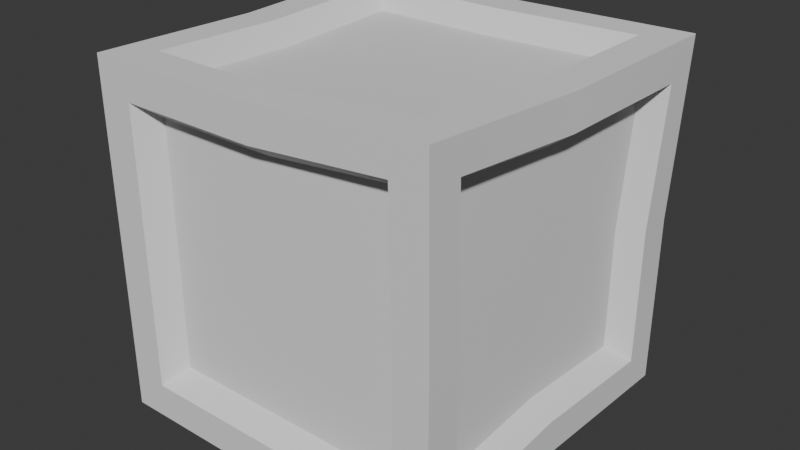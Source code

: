 # Source: caja.blend  (saved by Blender 4.3.34; exported with 4.5.12 LTS)
import bpy
from mathutils import Matrix  # noqa: F401  (used for matrix-valued properties, if any)

bpy.ops.wm.read_factory_settings(use_empty=True)
scene = bpy.context.scene
scene.name = 'Scene'

# ---- collections
col_collection = bpy.data.collections.new('Collection'); scene.collection.children.link(col_collection)

# ---- node groups
ng_smooth_by_angle = bpy.data.node_groups.new('Smooth by Angle', 'GeometryNodeTree')
_s = ng_smooth_by_angle.interface.new_socket(name='Mesh', in_out='OUTPUT', socket_type='NodeSocketGeometry')
_s = ng_smooth_by_angle.interface.new_socket(name='Mesh', in_out='INPUT', socket_type='NodeSocketGeometry')
_s = ng_smooth_by_angle.interface.new_socket(name='Angle', in_out='INPUT', socket_type='NodeSocketFloat')
_s.subtype = 'ANGLE'
_s.default_value = 0.5236
_s.min_value = 0.0
_s.max_value = 3.142
_s.description = 'Maximum face angle for smooth edges'
_s = ng_smooth_by_angle.interface.new_socket(name='Ignore Sharpness', in_out='INPUT', socket_type='NodeSocketBool')
_s.force_non_field = True
ng_smooth_by_angle.description = 'Set the sharpness of mesh edges based on the angle between the neighboring faces'
ng_smooth_by_angle.is_modifier = True
_N = ng_smooth_by_angle.nodes; _L = ng_smooth_by_angle.links
n0 = _N.new('GeometryNodeSetShadeSmooth'); n0.name = 'Set Shade Smooth'; n0.location = (120, -80)
n0.domain = 'EDGE'
n1 = _N.new('GeometryNodeSetShadeSmooth'); n1.name = 'Set Shade Smooth.001'; n1.location = (300, -80)
n2 = _N.new('NodeGroupOutput'); n2.name = 'Group Output'; n2.location = (480, -80)
n3 = _N.new('GeometryNodeInputMeshEdgeAngle'); n3.name = 'Edge Angle'; n3.location = (-440, -240)
n4 = _N.new('NodeGroupInput'); n4.name = 'Group Input'; n4.location = (-80, -80)
n5 = _N.new('GeometryNodeInputEdgeSmooth'); n5.name = 'Is Edge Smooth'; n5.location = (-260, -120)
n6 = _N.new('GeometryNodeInputShadeSmooth'); n6.name = 'Is Shade Smooth'; n6.location = (-440, -397)
n7 = _N.new('FunctionNodeCompare'); n7.name = 'Compare'; n7.location = (-260, -260)
n7.operation = 'LESS_EQUAL'
n7.inputs[6].default_value = (0.0, 0.0, 0.0, 0.0)
n7.inputs[7].default_value = (0.0, 0.0, 0.0, 0.0)
n8 = _N.new('FunctionNodeBooleanMath'); n8.name = 'Boolean Math.001'; n8.location = (-80, -260)
n9 = _N.new('NodeGroupInput'); n9.name = 'Group Input.001'; n9.location = (-440, -329)
n10 = _N.new('NodeGroupInput'); n10.name = 'Group Input.002'; n10.location = (-259, -189)
n11 = _N.new('FunctionNodeBooleanMath'); n11.name = 'Boolean Math'; n11.location = (-80, -149)
n11.operation = 'OR'
n12 = _N.new('FunctionNodeBooleanMath'); n12.name = 'Boolean Math.002'; n12.location = (-260, -380)
n12.operation = 'OR'
n13 = _N.new('NodeGroupInput'); n13.name = 'Group Input.003'; n13.location = (-440, -460)
_L.new(n3.outputs[0], n7.inputs[0])
_L.new(n1.outputs[0], n2.inputs[0])
_L.new(n9.outputs[1], n7.inputs[1])
_L.new(n7.outputs[0], n8.inputs[0])
_L.new(n4.outputs[0], n0.inputs[0])
_L.new(n0.outputs[0], n1.inputs[0])
_L.new(n8.outputs[0], n0.inputs[2])
_L.new(n10.outputs[2], n11.inputs[1])
_L.new(n5.outputs[0], n11.inputs[0])
_L.new(n11.outputs[0], n0.inputs[1])
_L.new(n13.outputs[2], n12.inputs[1])
_L.new(n6.outputs[0], n12.inputs[0])
_L.new(n12.outputs[0], n8.inputs[1])
n2.is_active_output = True

# ---- world
world_world = bpy.data.worlds.new('World'); scene.world = world_world
world_world.use_nodes = True; world_world.node_tree.nodes.clear()
_N = world_world.node_tree.nodes; _L = world_world.node_tree.links
n0 = _N.new('ShaderNodeOutputWorld'); n0.name = 'World Output'; n0.location = (300, 300)
n1 = _N.new('ShaderNodeBackground'); n1.name = 'Background'; n1.location = (10, 300)
n1.inputs[0].default_value = (0.05088, 0.05088, 0.05088, 1.0)
_L.new(n1.outputs[0], n0.inputs[0])
n0.is_active_output = True
world_world.color = (0.05088, 0.05088, 0.05088)
world_world.sun_shadow_jitter_overblur = 0.0

# ---- meshes
me_cubo = bpy.data.meshes.new('Cubo')
me_cubo.from_pydata([(-1.0, -1.0, -1.0), (-1.0, -1.0, 1.0), (-1.0, 1.0, -1.0), (-1.0, 1.0, 1.0), (1.0, -1.0, -1.0), (0.968, -0.9791, 1.06), (1.0, 1.0, -1.0), (1.045, 1.005, 1.02), (-1.0, -0.7995, -0.7995), (-1.0, -0.7995, 0.7995), (-1.0, 0.7995, 0.7995), (-1.0, 0.7995, -0.7995), (-0.7995, 1.0, -0.7995), (-0.7995, 1.0, 0.7995), (0.8442, 1.005, 0.8192), (0.7995, 1.0, -0.7995), (1.0, 0.7995, -0.7995), (1.045, 0.805, 0.8192), (0.968, -0.7786, 0.8596), (1.0, -0.7995, -0.7995), (0.7995, -1.0, -0.7995), (0.7675, -0.9791, 0.8596), (-0.7995, -1.0, 0.7995), (-0.7995, -1.0, -0.7995), (-0.7995, 0.7995, -1.0), (0.7995, 0.7995, -1.0), (0.7995, -0.7995, -1.0), (-0.7995, -0.7995, -1.0), (0.8442, 0.805, 1.02), (-0.7995, 0.7995, 1.0), (-0.7995, -0.7995, 1.0), (0.7675, -0.7786, 1.06), (-0.874, -0.7082, -0.7082), (-0.874, -0.7082, 0.7082), (-0.874, 0.7082, -0.7082), (-0.874, 0.7082, 0.7082), (-0.7082, 0.874, 0.7082), (-0.7082, 0.874, -0.7082), (0.7082, 0.874, -0.7082), (0.7529, 0.8795, 0.7279), (0.9187, 0.7137, 0.7279), (0.874, 0.7082, -0.7082), (0.874, -0.7082, -0.7082), (0.842, -0.6873, 0.7683), (0.6762, -0.8531, 0.7683), (0.7082, -0.874, -0.7082), (-0.7082, -0.874, -0.7082), (-0.7082, -0.874, 0.7082), (0.7082, 0.7082, -0.874), (-0.7082, 0.7082, -0.874), (-0.7082, -0.7082, -0.874), (0.7082, -0.7082, -0.874), (-0.7082, 0.7082, 0.874), (0.7529, 0.7137, 0.8937), (0.6762, -0.6873, 0.9341), (-0.7082, -0.7082, 0.874), (-1.0, -1.0, 0.0), (-1.0, 1.0, 0.0), (1.0, 1.0, 0.0), (1.0, -1.0, 0.0), (-1.0, -0.7995, 0.0), (-1.0, 0.7995, 0.0), (-0.7995, 1.0, 0.0), (0.7995, 1.0, 0.0), (1.0, 0.7995, 0.0), (1.0, -0.7995, 0.0), (0.7995, -1.0, 0.0), (-0.7995, -1.0, 0.0), (-0.874, -0.7082, 0.0), (-0.874, 0.7082, 0.0), (-0.7082, 0.874, 0.0), (0.7082, 0.874, 0.0), (0.874, 0.7082, 0.0), (0.874, -0.7082, 0.0), (0.7082, -0.874, 0.0), (-0.7082, -0.874, 0.0), (-0.005344, 0.9808, -0.9371), (0.0, 1.0, 1.0), (0.0, -1.0, -1.0), (0.0, -1.0, 1.0), (-0.005344, 0.9808, -0.7366), (0.0, 1.0, 0.7995), (0.0, -1.0, -0.7995), (0.0, -1.0, 0.7995), (-0.005344, 0.7804, -0.9371), (0.0, -0.7995, -1.0), (0.0, 0.7995, 1.0), (0.0, -0.7995, 1.0), (-0.005344, 0.8548, -0.6453), (0.0, 0.874, 0.7082), (0.0, -0.874, -0.7082), (0.0, -0.874, 0.7082), (-0.005344, 0.689, -0.811), (0.0, -0.7082, -0.874), (0.0, 0.7082, 0.874), (0.0, -0.7082, 0.874), (0.0, -0.874, 0.0), (0.0, 0.874, 0.0), (-1.005, 0.0213, -0.9614), (-1.024, -0.01473, 0.9638), (0.9946, -0.001076, -0.9536), (1.0, 0.0, 1.0), (-1.005, 0.0213, -0.7609), (-1.024, -0.01473, 0.7633), (0.9946, -0.001076, -0.7531), (1.0, 0.0, 0.7995), (-0.8042, 0.0213, -0.9614), (0.7941, -0.001076, -0.9536), (0.7995, 0.0, 1.0), (-0.8238, -0.01473, 0.9638), (-0.8786, 0.0213, -0.6695), (-0.8983, -0.01473, 0.672), (0.8686, -0.001076, -0.6618), (0.874, 0.0, 0.7082), (-0.7128, 0.0213, -0.8353), (0.7028, -0.001076, -0.8276), (0.7082, 0.0, 0.874), (-0.7325, -0.01473, 0.8378), (0.874, 0.0, 0.0), (-0.874, 0.0, 0.0), (0.0, 0.0, 0.874), (0.0, 0.0, -0.874)], [], [(64, 17, 40, 72), (102, 8, 32, 110), (62, 13, 36, 70), (60, 9, 33, 68), (87, 31, 54, 95), (85, 27, 50, 93), (56, 1, 9, 60), (99, 3, 10, 103), (57, 2, 11, 61), (98, 0, 8, 102), (57, 3, 13, 62), (77, 7, 14, 81), (58, 6, 15, 63), (76, 2, 12, 80), (58, 7, 17, 64), (101, 5, 18, 105), (59, 4, 19, 65), (100, 6, 16, 104), (59, 5, 21, 66), (79, 1, 22, 83), (56, 0, 23, 67), (78, 4, 20, 82), (76, 6, 25, 84), (100, 4, 26, 107), (78, 0, 27, 85), (98, 2, 24, 106), (77, 3, 29, 86), (99, 1, 30, 109), (79, 5, 31, 87), (101, 7, 28, 108), (119, 111, 35, 69), (97, 89, 39, 71), (118, 113, 43, 73), (96, 91, 47, 75), (121, 115, 51, 93), (120, 117, 55, 95), (80, 12, 37, 88), (66, 21, 44, 74), (103, 10, 35, 111), (104, 16, 41, 112), (84, 25, 48, 92), (81, 14, 39, 89), (82, 20, 45, 90), (86, 29, 52, 94), (61, 11, 34, 69), (105, 18, 43, 113), (106, 24, 49, 114), (63, 15, 38, 71), (83, 22, 47, 91), (108, 28, 53, 116), (65, 19, 42, 73), (107, 26, 51, 115), (67, 23, 46, 75), (109, 30, 55, 117), (22, 67, 75, 47), (18, 65, 73, 43), (14, 63, 71, 39), (10, 61, 69, 35), (20, 66, 74, 45), (90, 96, 75, 46), (112, 118, 73, 42), (88, 97, 71, 38), (110, 119, 69, 34), (1, 56, 67, 22), (4, 59, 66, 20), (5, 59, 65, 18), (6, 58, 64, 16), (7, 58, 63, 14), (2, 57, 62, 12), (3, 57, 61, 10), (0, 56, 60, 8), (8, 60, 68, 32), (12, 62, 70, 37), (16, 64, 72, 41), (37, 70, 97, 88), (45, 74, 96, 90), (21, 83, 91, 44), (28, 86, 94, 53), (23, 82, 90, 46), (13, 81, 89, 36), (24, 84, 92, 49), (15, 80, 88, 38), (116, 120, 95, 54), (114, 121, 93, 50), (74, 44, 91, 96), (70, 36, 89, 97), (1, 79, 87, 30), (7, 77, 86, 28), (4, 78, 85, 26), (2, 76, 84, 24), (0, 78, 82, 23), (5, 79, 83, 21), (6, 76, 80, 15), (3, 77, 81, 13), (26, 85, 93, 51), (30, 87, 95, 55), (49, 92, 121, 114), (53, 94, 120, 116), (32, 68, 119, 110), (41, 72, 118, 112), (29, 109, 117, 52), (25, 107, 115, 48), (31, 108, 116, 54), (27, 106, 114, 50), (17, 105, 113, 40), (19, 104, 112, 42), (9, 103, 111, 33), (94, 52, 117, 120), (92, 48, 115, 121), (72, 40, 113, 118), (68, 33, 111, 119), (5, 101, 108, 31), (3, 99, 109, 29), (0, 98, 106, 27), (6, 100, 107, 25), (4, 100, 104, 19), (7, 101, 105, 17), (2, 98, 102, 11), (1, 99, 103, 9), (11, 102, 110, 34)])
me_cubo.polygons.foreach_set('use_smooth', [True] * 120)
_uv = me_cubo.uv_layers.new(name='MapaUV')
_uv.uv.foreach_set('vector', [0.5, 0.5251, 0.5999, 0.5251, 0.5999, 0.5251, 0.5, 0.5251, 0.4001, 0.125, 0.4001, 0.02506, 0.4001, 0.02506, 0.4001, 0.125, 0.5, 0.2751, 0.5999, 0.2751, 0.5999, 0.2751, 0.5, 0.2751, 0.5, 0.02506, 0.5999, 0.02506, 0.5999, 0.02506, 0.5, 0.02506, 0.75, 0.7249, 0.6501, 0.7249, 0.6501, 0.7249, 0.75, 0.7249, 0.25, 0.7249, 0.1501, 0.7249, 0.1501, 0.7249, 0.25, 0.7249, 0.5, 0.0, 0.625, 0.0, 0.5999, 0.02506, 0.5, 0.02506, 0.625, 0.125, 0.625, 0.25, 0.5999, 0.2249, 0.5999, 0.125, 0.5, 0.25, 0.375, 0.25, 0.4001, 0.2249, 0.5, 0.2249, 0.375, 0.125, 0.375, 0.0, 0.4001, 0.02506, 0.4001, 0.125, 0.5, 0.25, 0.625, 0.25, 0.5999, 0.2751, 0.5, 0.2751, 0.625, 0.375, 0.625, 0.5, 0.5999, 0.4749, 0.5999, 0.375, 0.5, 0.5, 0.375, 0.5, 0.4001, 0.4749, 0.5, 0.4749, 0.375, 0.375, 0.375, 0.25, 0.4001, 0.2751, 0.4001, 0.375, 0.5, 0.5, 0.625, 0.5, 0.5999, 0.5251, 0.5, 0.5251, 0.625, 0.625, 0.625, 0.75, 0.5999, 0.7249, 0.5999, 0.625, 0.5, 0.75, 0.375, 0.75, 0.4001, 0.7249, 0.5, 0.7249, 0.375, 0.625, 0.375, 0.5, 0.4001, 0.5251, 0.4001, 0.625, 0.5, 0.75, 0.625, 0.75, 0.5999, 0.7751, 0.5, 0.7751, 0.625, 0.875, 0.625, 1.0, 0.5999, 0.9749, 0.5999, 0.875, 0.5, 1.0, 0.375, 1.0, 0.4001, 0.9749, 0.5, 0.9749, 0.375, 0.875, 0.375, 0.75, 0.4001, 0.7751, 0.4001, 0.875, 0.25, 0.5, 0.375, 0.5, 0.3499, 0.5251, 0.25, 0.5251, 0.375, 0.625, 0.375, 0.75, 0.3499, 0.7249, 0.3499, 0.625, 0.25, 0.75, 0.125, 0.75, 0.1501, 0.7249, 0.25, 0.7249, 0.125, 0.625, 0.125, 0.5, 0.1501, 0.5251, 0.1501, 0.625, 0.75, 0.5, 0.875, 0.5, 0.8499, 0.5251, 0.75, 0.5251, 0.875, 0.625, 0.875, 0.75, 0.8499, 0.7249, 0.8499, 0.625, 0.75, 0.75, 0.625, 0.75, 0.6501, 0.7249, 0.75, 0.7249, 0.625, 0.625, 0.625, 0.5, 0.6501, 0.5251, 0.6501, 0.625, 0.5, 0.125, 0.5999, 0.125, 0.5999, 0.2249, 0.5, 0.2249, 0.5, 0.375, 0.5999, 0.375, 0.5999, 0.4749, 0.5, 0.4749, 0.5, 0.625, 0.5999, 0.625, 0.5999, 0.7249, 0.5, 0.7249, 0.5, 0.875, 0.5999, 0.875, 0.5999, 0.9749, 0.5, 0.9749, 0.25, 0.625, 0.3499, 0.625, 0.3499, 0.7249, 0.25, 0.7249, 0.75, 0.625, 0.8499, 0.625, 0.8499, 0.7249, 0.75, 0.7249, 0.4001, 0.375, 0.4001, 0.2751, 0.4001, 0.2751, 0.4001, 0.375, 0.5, 0.7751, 0.5999, 0.7751, 0.5999, 0.7751, 0.5, 0.7751, 0.5999, 0.125, 0.5999, 0.2249, 0.5999, 0.2249, 0.5999, 0.125, 0.4001, 0.625, 0.4001, 0.5251, 0.4001, 0.5251, 0.4001, 0.625, 0.25, 0.5251, 0.3499, 0.5251, 0.3499, 0.5251, 0.25, 0.5251, 0.5999, 0.375, 0.5999, 0.4749, 0.5999, 0.4749, 0.5999, 0.375, 0.4001, 0.875, 0.4001, 0.7751, 0.4001, 0.7751, 0.4001, 0.875, 0.75, 0.5251, 0.8499, 0.5251, 0.8499, 0.5251, 0.75, 0.5251, 0.5, 0.2249, 0.4001, 0.2249, 0.4001, 0.2249, 0.5, 0.2249, 0.5999, 0.625, 0.5999, 0.7249, 0.5999, 0.7249, 0.5999, 0.625, 0.1501, 0.625, 0.1501, 0.5251, 0.1501, 0.5251, 0.1501, 0.625, 0.5, 0.4749, 0.4001, 0.4749, 0.4001, 0.4749, 0.5, 0.4749, 0.5999, 0.875, 0.5999, 0.9749, 0.5999, 0.9749, 0.5999, 0.875, 0.6501, 0.625, 0.6501, 0.5251, 0.6501, 0.5251, 0.6501, 0.625, 0.5, 0.7249, 0.4001, 0.7249, 0.4001, 0.7249, 0.5, 0.7249, 0.3499, 0.625, 0.3499, 0.7249, 0.3499, 0.7249, 0.3499, 0.625, 0.5, 0.9749, 0.4001, 0.9749, 0.4001, 0.9749, 0.5, 0.9749, 0.8499, 0.625, 0.8499, 0.7249, 0.8499, 0.7249, 0.8499, 0.625, 0.5999, 0.9749, 0.5, 0.9749, 0.5, 0.9749, 0.5999, 0.9749, 0.5999, 0.7249, 0.5, 0.7249, 0.5, 0.7249, 0.5999, 0.7249, 0.5999, 0.4749, 0.5, 0.4749, 0.5, 0.4749, 0.5999, 0.4749, 0.5999, 0.2249, 0.5, 0.2249, 0.5, 0.2249, 0.5999, 0.2249, 0.4001, 0.7751, 0.5, 0.7751, 0.5, 0.7751, 0.4001, 0.7751, 0.4001, 0.875, 0.5, 0.875, 0.5, 0.9749, 0.4001, 0.9749, 0.4001, 0.625, 0.5, 0.625, 0.5, 0.7249, 0.4001, 0.7249, 0.4001, 0.375, 0.5, 0.375, 0.5, 0.4749, 0.4001, 0.4749, 0.4001, 0.125, 0.5, 0.125, 0.5, 0.2249, 0.4001, 0.2249, 0.625, 1.0, 0.5, 1.0, 0.5, 0.9749, 0.5999, 0.9749, 0.375, 0.75, 0.5, 0.75, 0.5, 0.7751, 0.4001, 0.7751, 0.625, 0.75, 0.5, 0.75, 0.5, 0.7249, 0.5999, 0.7249, 0.375, 0.5, 0.5, 0.5, 0.5, 0.5251, 0.4001, 0.5251, 0.625, 0.5, 0.5, 0.5, 0.5, 0.4749, 0.5999, 0.4749, 0.375, 0.25, 0.5, 0.25, 0.5, 0.2751, 0.4001, 0.2751, 0.625, 0.25, 0.5, 0.25, 0.5, 0.2249, 0.5999, 0.2249, 0.375, 0.0, 0.5, 0.0, 0.5, 0.02506, 0.4001, 0.02506, 0.4001, 0.02506, 0.5, 0.02506, 0.5, 0.02506, 0.4001, 0.02506, 0.4001, 0.2751, 0.5, 0.2751, 0.5, 0.2751, 0.4001, 0.2751, 0.4001, 0.5251, 0.5, 0.5251, 0.5, 0.5251, 0.4001, 0.5251, 0.4001, 0.2751, 0.5, 0.2751, 0.5, 0.375, 0.4001, 0.375, 0.4001, 0.7751, 0.5, 0.7751, 0.5, 0.875, 0.4001, 0.875, 0.5999, 0.7751, 0.5999, 0.875, 0.5999, 0.875, 0.5999, 0.7751, 0.6501, 0.5251, 0.75, 0.5251, 0.75, 0.5251, 0.6501, 0.5251, 0.4001, 0.9749, 0.4001, 0.875, 0.4001, 0.875, 0.4001, 0.9749, 0.5999, 0.2751, 0.5999, 0.375, 0.5999, 0.375, 0.5999, 0.2751, 0.1501, 0.5251, 0.25, 0.5251, 0.25, 0.5251, 0.1501, 0.5251, 0.4001, 0.4749, 0.4001, 0.375, 0.4001, 0.375, 0.4001, 0.4749, 0.6501, 0.625, 0.75, 0.625, 0.75, 0.7249, 0.6501, 0.7249, 0.1501, 0.625, 0.25, 0.625, 0.25, 0.7249, 0.1501, 0.7249, 0.5, 0.7751, 0.5999, 0.7751, 0.5999, 0.875, 0.5, 0.875, 0.5, 0.2751, 0.5999, 0.2751, 0.5999, 0.375, 0.5, 0.375, 0.875, 0.75, 0.75, 0.75, 0.75, 0.7249, 0.8499, 0.7249, 0.625, 0.5, 0.75, 0.5, 0.75, 0.5251, 0.6501, 0.5251, 0.375, 0.75, 0.25, 0.75, 0.25, 0.7249, 0.3499, 0.7249, 0.125, 0.5, 0.25, 0.5, 0.25, 0.5251, 0.1501, 0.5251, 0.375, 1.0, 0.375, 0.875, 0.4001, 0.875, 0.4001, 0.9749, 0.625, 0.75, 0.625, 0.875, 0.5999, 0.875, 0.5999, 0.7751, 0.375, 0.5, 0.375, 0.375, 0.4001, 0.375, 0.4001, 0.4749, 0.625, 0.25, 0.625, 0.375, 0.5999, 0.375, 0.5999, 0.2751, 0.3499, 0.7249, 0.25, 0.7249, 0.25, 0.7249, 0.3499, 0.7249, 0.8499, 0.7249, 0.75, 0.7249, 0.75, 0.7249, 0.8499, 0.7249, 0.1501, 0.5251, 0.25, 0.5251, 0.25, 0.625, 0.1501, 0.625, 0.6501, 0.5251, 0.75, 0.5251, 0.75, 0.625, 0.6501, 0.625, 0.4001, 0.02506, 0.5, 0.02506, 0.5, 0.125, 0.4001, 0.125, 0.4001, 0.5251, 0.5, 0.5251, 0.5, 0.625, 0.4001, 0.625, 0.8499, 0.5251, 0.8499, 0.625, 0.8499, 0.625, 0.8499, 0.5251, 0.3499, 0.5251, 0.3499, 0.625, 0.3499, 0.625, 0.3499, 0.5251, 0.6501, 0.7249, 0.6501, 0.625, 0.6501, 0.625, 0.6501, 0.7249, 0.1501, 0.7249, 0.1501, 0.625, 0.1501, 0.625, 0.1501, 0.7249, 0.5999, 0.5251, 0.5999, 0.625, 0.5999, 0.625, 0.5999, 0.5251, 0.4001, 0.7249, 0.4001, 0.625, 0.4001, 0.625, 0.4001, 0.7249, 0.5999, 0.02506, 0.5999, 0.125, 0.5999, 0.125, 0.5999, 0.02506, 0.75, 0.5251, 0.8499, 0.5251, 0.8499, 0.625, 0.75, 0.625, 0.25, 0.5251, 0.3499, 0.5251, 0.3499, 0.625, 0.25, 0.625, 0.5, 0.5251, 0.5999, 0.5251, 0.5999, 0.625, 0.5, 0.625, 0.5, 0.02506, 0.5999, 0.02506, 0.5999, 0.125, 0.5, 0.125, 0.625, 0.75, 0.625, 0.625, 0.6501, 0.625, 0.6501, 0.7249, 0.875, 0.5, 0.875, 0.625, 0.8499, 0.625, 0.8499, 0.5251, 0.125, 0.75, 0.125, 0.625, 0.1501, 0.625, 0.1501, 0.7249, 0.375, 0.5, 0.375, 0.625, 0.3499, 0.625, 0.3499, 0.5251, 0.375, 0.75, 0.375, 0.625, 0.4001, 0.625, 0.4001, 0.7249, 0.625, 0.5, 0.625, 0.625, 0.5999, 0.625, 0.5999, 0.5251, 0.375, 0.25, 0.375, 0.125, 0.4001, 0.125, 0.4001, 0.2249, 0.625, 0.0, 0.625, 0.125, 0.5999, 0.125, 0.5999, 0.02506, 0.4001, 0.2249, 0.4001, 0.125, 0.4001, 0.125, 0.4001, 0.2249])
_ca = me_cubo.color_attributes.new('Atributo', 'BYTE_COLOR', 'CORNER')
_ca.data.foreach_set('color', [1.0, 1.0, 1.0, 1.0, 1.0, 1.0, 1.0, 1.0, 1.0, 1.0, 1.0, 1.0, 1.0, 1.0, 1.0, 1.0, 1.0, 1.0, 1.0, 1.0, 1.0, 1.0, 1.0, 1.0, 1.0, 1.0, 1.0, 1.0, 1.0, 1.0, 1.0, 1.0, 1.0, 1.0, 1.0, 1.0, 1.0, 1.0, 1.0, 1.0, 1.0, 1.0, 1.0, 1.0, 1.0, 1.0, 1.0, 1.0, 1.0, 1.0, 1.0, 1.0, 1.0, 1.0, 1.0, 1.0, 1.0, 1.0, 1.0, 1.0, 1.0, 1.0, 1.0, 1.0, 1.0, 1.0, 1.0, 1.0, 1.0, 1.0, 1.0, 1.0, 1.0, 1.0, 1.0, 1.0, 1.0, 1.0, 1.0, 1.0, 1.0, 1.0, 1.0, 1.0, 1.0, 1.0, 1.0, 1.0, 1.0, 1.0, 1.0, 1.0, 1.0, 1.0, 1.0, 1.0, 1.0, 1.0, 1.0, 1.0, 1.0, 1.0, 1.0, 1.0, 1.0, 1.0, 1.0, 1.0, 1.0, 1.0, 1.0, 1.0, 1.0, 1.0, 1.0, 1.0, 1.0, 1.0, 1.0, 1.0, 1.0, 1.0, 1.0, 1.0, 1.0, 1.0, 1.0, 1.0, 1.0, 1.0, 1.0, 1.0, 1.0, 1.0, 1.0, 1.0, 1.0, 1.0, 1.0, 1.0, 1.0, 1.0, 1.0, 1.0, 1.0, 1.0, 1.0, 1.0, 1.0, 1.0, 1.0, 1.0, 1.0, 1.0, 1.0, 1.0, 1.0, 1.0, 1.0, 1.0, 1.0, 1.0, 1.0, 1.0, 1.0, 1.0, 1.0, 1.0, 1.0, 1.0, 1.0, 1.0, 1.0, 1.0, 1.0, 1.0, 1.0, 1.0, 1.0, 1.0, 1.0, 1.0, 1.0, 1.0, 1.0, 1.0, 1.0, 1.0, 1.0, 1.0, 1.0, 1.0, 1.0, 1.0, 1.0, 1.0, 1.0, 1.0, 1.0, 1.0, 1.0, 1.0, 1.0, 1.0, 1.0, 1.0, 1.0, 1.0, 1.0, 1.0, 1.0, 1.0, 1.0, 1.0, 1.0, 1.0, 1.0, 1.0, 1.0, 1.0, 1.0, 1.0, 1.0, 1.0, 1.0, 1.0, 1.0, 1.0, 1.0, 1.0, 1.0, 1.0, 1.0, 1.0, 1.0, 1.0, 1.0, 1.0, 1.0, 1.0, 1.0, 1.0, 1.0, 1.0, 1.0, 1.0, 1.0, 1.0, 1.0, 1.0, 1.0, 1.0, 1.0, 1.0, 1.0, 1.0, 1.0, 1.0, 1.0, 1.0, 1.0, 1.0, 1.0, 1.0, 1.0, 1.0, 1.0, 1.0, 1.0, 1.0, 1.0, 1.0, 1.0, 1.0, 1.0, 1.0, 1.0, 1.0, 1.0, 1.0, 1.0, 1.0, 1.0, 1.0, 1.0, 1.0, 1.0, 1.0, 1.0, 1.0, 1.0, 1.0, 1.0, 1.0, 1.0, 1.0, 1.0, 1.0, 1.0, 1.0, 1.0, 1.0, 1.0, 1.0, 1.0, 1.0, 1.0, 1.0, 1.0, 1.0, 1.0, 1.0, 1.0, 1.0, 1.0, 1.0, 1.0, 1.0, 1.0, 1.0, 1.0, 1.0, 1.0, 1.0, 1.0, 1.0, 1.0, 1.0, 1.0, 1.0, 1.0, 1.0, 1.0, 1.0, 1.0, 1.0, 1.0, 1.0, 1.0, 1.0, 1.0, 1.0, 1.0, 1.0, 1.0, 1.0, 1.0, 1.0, 1.0, 1.0, 1.0, 1.0, 1.0, 1.0, 1.0, 1.0, 1.0, 1.0, 1.0, 1.0, 1.0, 1.0, 1.0, 1.0, 1.0, 1.0, 1.0, 1.0, 1.0, 1.0, 1.0, 1.0, 1.0, 1.0, 1.0, 1.0, 1.0, 1.0, 1.0, 1.0, 1.0, 1.0, 1.0, 1.0, 1.0, 1.0, 1.0, 1.0, 1.0, 1.0, 1.0, 1.0, 1.0, 1.0, 1.0, 1.0, 1.0, 1.0, 1.0, 1.0, 1.0, 1.0, 1.0, 1.0, 1.0, 1.0, 1.0, 1.0, 1.0, 1.0, 1.0, 1.0, 1.0, 1.0, 1.0, 1.0, 1.0, 1.0, 1.0, 1.0, 1.0, 1.0, 1.0, 1.0, 1.0, 1.0, 1.0, 1.0, 1.0, 1.0, 1.0, 1.0, 1.0, 1.0, 1.0, 1.0, 1.0, 1.0, 1.0, 1.0, 1.0, 1.0, 1.0, 1.0, 1.0, 1.0, 1.0, 1.0, 1.0, 1.0, 1.0, 1.0, 1.0, 1.0, 1.0, 1.0, 1.0, 1.0, 1.0, 1.0, 1.0, 1.0, 1.0, 1.0, 1.0, 1.0, 1.0, 1.0, 1.0, 1.0, 1.0, 1.0, 1.0, 1.0, 1.0, 1.0, 1.0, 1.0, 1.0, 1.0, 1.0, 1.0, 1.0, 1.0, 1.0, 1.0, 1.0, 1.0, 1.0, 1.0, 1.0, 1.0, 1.0, 1.0, 1.0, 1.0, 1.0, 1.0, 1.0, 1.0, 1.0, 1.0, 1.0, 1.0, 1.0, 1.0, 1.0, 1.0, 1.0, 1.0, 1.0, 1.0, 1.0, 1.0, 1.0, 1.0, 1.0, 1.0, 1.0, 1.0, 1.0, 1.0, 1.0, 1.0, 1.0, 1.0, 1.0, 1.0, 1.0, 1.0, 1.0, 1.0, 1.0, 1.0, 1.0, 1.0, 1.0, 1.0, 1.0, 1.0, 1.0, 1.0, 1.0, 1.0, 1.0, 1.0, 1.0, 1.0, 1.0, 1.0, 1.0, 1.0, 1.0, 1.0, 1.0, 1.0, 1.0, 1.0, 1.0, 1.0, 1.0, 1.0, 1.0, 1.0, 1.0, 1.0, 1.0, 1.0, 1.0, 1.0, 1.0, 1.0, 1.0, 1.0, 1.0, 1.0, 1.0, 1.0, 1.0, 1.0, 1.0, 1.0, 1.0, 1.0, 1.0, 1.0, 1.0, 1.0, 1.0, 1.0, 1.0, 1.0, 1.0, 1.0, 1.0, 1.0, 1.0, 1.0, 1.0, 1.0, 1.0, 1.0, 1.0, 1.0, 1.0, 1.0, 1.0, 1.0, 1.0, 1.0, 1.0, 1.0, 1.0, 1.0, 1.0, 1.0, 1.0, 1.0, 1.0, 1.0, 1.0, 1.0, 1.0, 1.0, 1.0, 1.0, 1.0, 1.0, 1.0, 1.0, 1.0, 1.0, 1.0, 1.0, 1.0, 1.0, 1.0, 1.0, 1.0, 1.0, 1.0, 1.0, 1.0, 1.0, 1.0, 1.0, 1.0, 1.0, 1.0, 1.0, 1.0, 1.0, 1.0, 1.0, 1.0, 1.0, 1.0, 1.0, 1.0, 1.0, 1.0, 1.0, 1.0, 1.0, 1.0, 1.0, 1.0, 1.0, 1.0, 1.0, 1.0, 1.0, 1.0, 1.0, 1.0, 1.0, 1.0, 1.0, 1.0, 1.0, 1.0, 1.0, 1.0, 1.0, 1.0, 1.0, 1.0, 1.0, 1.0, 1.0, 1.0, 1.0, 1.0, 1.0, 1.0, 1.0, 1.0, 1.0, 1.0, 1.0, 1.0, 1.0, 1.0, 1.0, 1.0, 1.0, 1.0, 1.0, 1.0, 1.0, 1.0, 1.0, 1.0, 1.0, 1.0, 1.0, 1.0, 1.0, 1.0, 1.0, 1.0, 1.0, 1.0, 1.0, 1.0, 1.0, 1.0, 1.0, 1.0, 1.0, 1.0, 1.0, 1.0, 1.0, 1.0, 1.0, 1.0, 1.0, 1.0, 1.0, 1.0, 1.0, 1.0, 1.0, 1.0, 1.0, 1.0, 1.0, 1.0, 1.0, 1.0, 1.0, 1.0, 1.0, 1.0, 1.0, 1.0, 1.0, 1.0, 1.0, 1.0, 1.0, 1.0, 1.0, 1.0, 1.0, 1.0, 1.0, 1.0, 1.0, 1.0, 1.0, 1.0, 1.0, 1.0, 1.0, 1.0, 1.0, 1.0, 1.0, 1.0, 1.0, 1.0, 1.0, 1.0, 1.0, 1.0, 1.0, 1.0, 1.0, 1.0, 1.0, 1.0, 1.0, 1.0, 1.0, 1.0, 1.0, 1.0, 1.0, 1.0, 1.0, 1.0, 1.0, 1.0, 1.0, 1.0, 1.0, 1.0, 1.0, 1.0, 1.0, 1.0, 1.0, 1.0, 1.0, 1.0, 1.0, 1.0, 1.0, 1.0, 1.0, 1.0, 1.0, 1.0, 1.0, 1.0, 1.0, 1.0, 1.0, 1.0, 1.0, 1.0, 1.0, 1.0, 1.0, 1.0, 1.0, 1.0, 1.0, 1.0, 1.0, 1.0, 1.0, 1.0, 1.0, 1.0, 1.0, 1.0, 1.0, 1.0, 1.0, 1.0, 1.0, 1.0, 1.0, 1.0, 1.0, 1.0, 1.0, 1.0, 1.0, 1.0, 1.0, 1.0, 1.0, 1.0, 1.0, 1.0, 1.0, 1.0, 1.0, 1.0, 1.0, 1.0, 1.0, 1.0, 1.0, 1.0, 1.0, 1.0, 1.0, 1.0, 1.0, 1.0, 1.0, 1.0, 1.0, 1.0, 1.0, 1.0, 1.0, 1.0, 1.0, 1.0, 1.0, 1.0, 1.0, 1.0, 1.0, 1.0, 1.0, 1.0, 1.0, 1.0, 1.0, 1.0, 1.0, 1.0, 1.0, 1.0, 1.0, 1.0, 1.0, 1.0, 1.0, 1.0, 1.0, 1.0, 1.0, 1.0, 1.0, 1.0, 1.0, 1.0, 1.0, 1.0, 1.0, 1.0, 1.0, 1.0, 1.0, 1.0, 1.0, 1.0, 1.0, 1.0, 1.0, 1.0, 1.0, 1.0, 1.0, 1.0, 1.0, 1.0, 1.0, 1.0, 1.0, 1.0, 1.0, 1.0, 1.0, 1.0, 1.0, 1.0, 1.0, 1.0, 1.0, 1.0, 1.0, 1.0, 1.0, 1.0, 1.0, 1.0, 1.0, 1.0, 1.0, 1.0, 1.0, 1.0, 1.0, 1.0, 1.0, 1.0, 1.0, 1.0, 1.0, 1.0, 1.0, 1.0, 1.0, 1.0, 1.0, 1.0, 1.0, 1.0, 1.0, 1.0, 1.0, 1.0, 1.0, 1.0, 1.0, 1.0, 1.0, 1.0, 1.0, 1.0, 1.0, 1.0, 1.0, 1.0, 1.0, 1.0, 1.0, 1.0, 1.0, 1.0, 1.0, 1.0, 1.0, 1.0, 1.0, 1.0, 1.0, 1.0, 1.0, 1.0, 1.0, 1.0, 1.0, 1.0, 1.0, 1.0, 1.0, 1.0, 1.0, 1.0, 1.0, 1.0, 1.0, 1.0, 1.0, 1.0, 1.0, 1.0, 1.0, 1.0, 1.0, 1.0, 1.0, 1.0, 1.0, 1.0, 1.0, 1.0, 1.0, 1.0, 1.0, 1.0, 1.0, 1.0, 1.0, 1.0, 1.0, 1.0, 1.0, 1.0, 1.0, 1.0, 1.0, 1.0, 1.0, 1.0, 1.0, 1.0, 1.0, 1.0, 1.0, 1.0, 1.0, 1.0, 1.0, 1.0, 1.0, 1.0, 1.0, 1.0, 1.0, 1.0, 1.0, 1.0, 1.0, 1.0, 1.0, 1.0, 1.0, 1.0, 1.0, 1.0, 1.0, 1.0, 1.0, 1.0, 1.0, 1.0, 1.0, 1.0, 1.0, 1.0, 1.0, 1.0, 1.0, 1.0, 1.0, 1.0, 1.0, 1.0, 1.0, 1.0, 1.0, 1.0, 1.0, 1.0, 1.0, 1.0, 1.0, 1.0, 1.0, 1.0, 1.0, 1.0, 1.0, 1.0, 1.0, 1.0, 1.0, 1.0, 1.0, 1.0, 1.0, 1.0, 1.0, 1.0, 1.0, 1.0, 1.0, 1.0, 1.0, 1.0, 1.0, 1.0, 1.0, 1.0, 1.0, 1.0, 1.0, 1.0, 1.0, 1.0, 1.0, 1.0, 1.0, 1.0, 1.0, 1.0, 1.0, 1.0, 1.0, 1.0, 1.0, 1.0, 1.0, 1.0, 1.0, 1.0, 1.0, 1.0, 1.0, 1.0, 1.0, 1.0, 1.0, 1.0, 1.0, 1.0, 1.0, 1.0, 1.0, 1.0, 1.0, 1.0, 1.0, 1.0, 1.0, 1.0, 1.0, 1.0, 1.0, 1.0, 1.0, 1.0, 1.0, 1.0, 1.0, 1.0, 1.0, 1.0, 1.0, 1.0, 1.0, 1.0, 1.0, 1.0, 1.0, 1.0, 1.0, 1.0, 1.0, 1.0, 1.0, 1.0, 1.0, 1.0, 1.0, 1.0, 1.0, 1.0, 1.0, 1.0, 1.0, 1.0, 1.0, 1.0, 1.0, 1.0, 1.0, 1.0, 1.0, 1.0, 1.0, 1.0, 1.0, 1.0, 1.0, 1.0, 1.0, 1.0, 1.0, 1.0, 1.0, 1.0, 1.0, 1.0, 1.0, 1.0, 1.0, 1.0, 1.0, 1.0, 1.0, 1.0, 1.0, 1.0, 1.0, 1.0, 1.0, 1.0, 1.0, 1.0, 1.0, 1.0, 1.0, 1.0, 1.0, 1.0, 1.0, 1.0, 1.0, 1.0, 1.0, 1.0, 1.0, 1.0, 1.0, 1.0, 1.0, 1.0, 1.0, 1.0, 1.0, 1.0, 1.0, 1.0, 1.0, 1.0, 1.0, 1.0, 1.0, 1.0, 1.0, 1.0, 1.0, 1.0, 1.0, 1.0, 1.0, 1.0, 1.0, 1.0, 1.0, 1.0, 1.0, 1.0, 1.0, 1.0, 1.0, 1.0, 1.0, 1.0, 1.0, 1.0, 1.0, 1.0, 1.0, 1.0, 1.0, 1.0, 1.0, 1.0, 1.0, 1.0, 1.0, 1.0, 1.0, 1.0, 1.0, 1.0, 1.0, 1.0, 1.0, 1.0, 1.0, 1.0, 1.0, 1.0, 1.0, 1.0, 1.0, 1.0, 1.0, 1.0, 1.0, 1.0, 1.0, 1.0, 1.0, 1.0, 1.0, 1.0, 1.0, 1.0, 1.0, 1.0, 1.0, 1.0, 1.0, 1.0, 1.0, 1.0, 1.0, 1.0, 1.0, 1.0, 1.0, 1.0, 1.0, 1.0, 1.0, 1.0, 1.0, 1.0, 1.0, 1.0, 1.0, 1.0, 1.0, 1.0, 1.0, 1.0, 1.0, 1.0, 1.0, 1.0, 1.0, 1.0, 1.0, 1.0, 1.0, 1.0, 1.0, 1.0, 1.0, 1.0, 1.0, 1.0, 1.0, 1.0, 1.0, 1.0, 1.0, 1.0, 1.0, 1.0, 1.0, 1.0, 1.0, 1.0, 1.0, 1.0, 1.0, 1.0, 1.0, 1.0, 1.0, 1.0, 1.0, 1.0, 1.0, 1.0, 1.0, 1.0, 1.0, 1.0, 1.0, 1.0, 1.0, 1.0, 1.0, 1.0, 1.0, 1.0, 1.0, 1.0, 1.0, 1.0, 1.0, 1.0, 1.0, 1.0, 1.0, 1.0, 1.0, 1.0, 1.0, 1.0, 1.0, 1.0, 1.0, 1.0, 1.0, 1.0, 1.0, 1.0, 1.0, 1.0, 1.0, 1.0, 1.0, 1.0, 1.0, 1.0, 1.0, 1.0, 1.0, 1.0, 1.0, 1.0, 1.0, 1.0, 1.0, 1.0, 1.0, 1.0, 1.0, 1.0, 1.0, 1.0, 1.0, 1.0, 1.0, 1.0, 1.0, 1.0, 1.0, 1.0, 1.0, 1.0, 1.0, 1.0, 1.0, 1.0, 1.0, 1.0, 1.0, 1.0, 1.0, 1.0, 1.0, 1.0, 1.0, 1.0, 1.0, 1.0, 1.0, 1.0, 1.0, 1.0, 1.0, 1.0, 1.0, 1.0, 1.0, 1.0, 1.0, 1.0, 1.0, 1.0, 1.0, 1.0, 1.0, 1.0, 1.0, 1.0, 1.0, 1.0, 1.0, 1.0, 1.0, 1.0, 1.0, 1.0, 1.0, 1.0, 1.0, 1.0, 1.0, 1.0, 1.0, 1.0, 1.0, 1.0, 1.0, 1.0, 1.0, 1.0, 1.0, 1.0, 1.0, 1.0, 1.0, 1.0, 1.0, 1.0, 1.0, 1.0, 1.0, 1.0, 1.0, 1.0, 1.0, 1.0, 1.0, 1.0, 1.0, 1.0, 1.0, 1.0, 1.0, 1.0, 1.0, 1.0, 1.0, 1.0, 1.0, 1.0, 1.0, 1.0, 1.0, 1.0, 1.0, 1.0, 1.0, 1.0, 1.0, 1.0, 1.0, 1.0, 1.0, 1.0, 1.0, 1.0, 1.0, 1.0, 1.0, 1.0, 1.0, 1.0, 1.0, 1.0, 1.0, 1.0, 1.0, 1.0, 1.0, 1.0, 1.0, 1.0, 1.0, 1.0, 1.0, 1.0, 1.0, 1.0, 1.0, 1.0, 1.0, 1.0, 1.0, 1.0, 1.0, 1.0, 1.0, 1.0, 1.0, 1.0, 1.0, 1.0, 1.0, 1.0, 1.0, 1.0, 1.0, 1.0, 1.0, 1.0, 1.0, 1.0, 1.0, 1.0, 1.0, 1.0, 1.0, 1.0, 1.0, 1.0, 1.0, 1.0, 1.0, 1.0, 1.0, 1.0, 1.0, 1.0, 1.0, 1.0, 1.0, 1.0, 1.0, 1.0, 1.0, 1.0, 1.0, 1.0, 1.0, 1.0, 1.0, 1.0, 1.0, 1.0, 1.0, 1.0, 1.0, 1.0, 1.0, 1.0, 1.0, 1.0, 1.0, 1.0, 1.0, 1.0, 1.0, 1.0, 1.0, 1.0, 1.0, 1.0, 1.0, 1.0, 1.0, 1.0, 1.0, 1.0, 1.0, 1.0, 1.0, 1.0, 1.0, 1.0, 1.0, 1.0, 1.0, 1.0, 1.0, 1.0, 1.0, 1.0, 1.0, 1.0, 1.0, 1.0, 1.0, 1.0, 1.0, 1.0, 1.0, 1.0, 1.0, 1.0, 1.0, 1.0, 1.0, 1.0, 1.0, 1.0, 1.0, 1.0, 1.0, 1.0, 1.0, 1.0, 1.0, 1.0, 1.0, 1.0, 1.0, 1.0, 1.0, 1.0, 1.0, 1.0, 1.0, 1.0, 1.0, 1.0, 1.0, 1.0, 1.0, 1.0, 1.0, 1.0, 1.0, 1.0, 1.0, 1.0, 1.0, 1.0, 1.0, 1.0, 1.0, 1.0, 1.0, 1.0, 1.0, 1.0, 1.0, 1.0, 1.0, 1.0, 1.0, 1.0, 1.0, 1.0, 1.0, 1.0, 1.0, 1.0, 1.0, 1.0, 1.0, 1.0, 1.0, 1.0, 1.0, 1.0, 1.0, 1.0, 1.0, 1.0, 1.0, 1.0, 1.0, 1.0, 1.0, 1.0, 1.0, 1.0, 1.0, 1.0, 1.0, 1.0, 1.0, 1.0, 1.0, 1.0, 1.0, 1.0, 1.0, 1.0, 1.0, 1.0, 1.0, 1.0, 1.0, 1.0, 1.0, 1.0, 1.0, 1.0, 1.0, 1.0, 1.0, 1.0, 1.0, 1.0, 1.0, 1.0, 1.0, 1.0, 1.0, 1.0, 1.0, 1.0, 1.0, 1.0, 1.0, 1.0, 1.0, 1.0, 1.0, 1.0, 1.0, 1.0, 1.0, 1.0, 1.0, 1.0, 1.0, 1.0, 1.0, 1.0, 1.0, 1.0, 1.0, 1.0, 1.0, 1.0, 1.0, 1.0, 1.0, 1.0, 1.0, 1.0, 1.0, 1.0, 1.0, 1.0, 1.0, 1.0, 1.0, 1.0, 1.0, 1.0, 1.0, 1.0, 1.0, 1.0, 1.0, 1.0, 1.0, 1.0, 1.0, 1.0, 1.0, 1.0, 1.0, 1.0, 1.0, 1.0, 1.0, 1.0, 1.0, 1.0, 1.0, 1.0, 1.0, 1.0, 1.0, 1.0, 1.0, 1.0, 1.0, 1.0, 1.0, 1.0, 1.0, 1.0, 1.0, 1.0, 1.0, 1.0, 1.0, 1.0, 1.0, 1.0, 1.0, 1.0, 1.0])
me_cubo.update()

# ---- objects
ob_cubo = bpy.data.objects.new('Cubo', me_cubo)

# ---- transforms, parenting, visibility, modifiers, constraints
ob_cubo.location = (0.0, 0.0, 0.0)
_m = ob_cubo.modifiers.new('Suavizar por ángulo', 'NODES')
_m.node_group = ng_smooth_by_angle
_m.use_pin_to_last = True
_m.show_group_selector = False

# ---- collection membership
col_collection.objects.link(ob_cubo)

# ---- scene / render settings (as saved in the file)
scene.frame_start = 1; scene.frame_end = 250; scene.frame_set(1)
scene.render.engine = 'BLENDER_EEVEE_NEXT'
bpy.context.view_layer.update()

# ---- added for rendering (the .blend has no active camera and no usable light): camera, sun
cam_auto = bpy.data.cameras.new('AutoCamera')
cam_auto.lens = 50.0
cam_auto.sensor_width = 36.0
cam_auto.clip_end = 1000.0
ob_auto_camera = bpy.data.objects.new('AutoCamera', cam_auto)
scene.collection.objects.link(ob_auto_camera)
ob_auto_camera.location = (3.28743, -3.92998, 2.65186)
ob_auto_camera.rotation_euler = (1.09748, -7.21219e-08, 0.694738)
scene.camera = ob_auto_camera
light_auto_sun = bpy.data.lights.new('AutoSun', 'SUN')
light_auto_sun.energy = 3.0
light_auto_sun.angle = 0.0523599
ob_auto_sun = bpy.data.objects.new('AutoSun', light_auto_sun)
scene.collection.objects.link(ob_auto_sun)
ob_auto_sun.rotation_euler = (0.872665, 0.174533, 0.523599)
bpy.context.view_layer.update()
